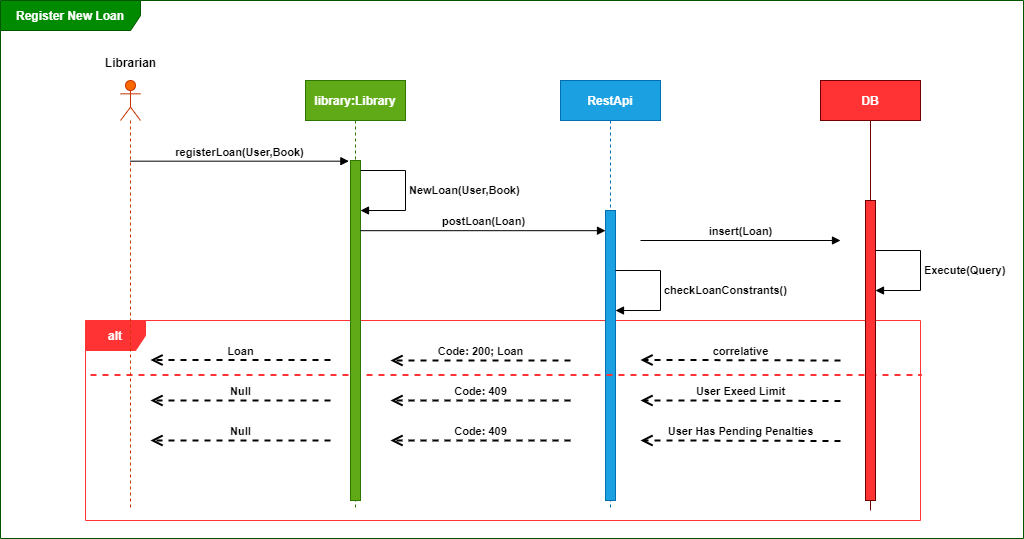

The diagram above was exported from draw.io. Its source (the exported page's mxGraphModel, read from the mxfile embedded in the PNG):
<mxGraphModel dx="1482" dy="750" grid="0" gridSize="10" guides="1" tooltips="1" connect="1" arrows="1" fold="1" page="0" pageScale="1" pageWidth="850" pageHeight="1100" background="#FFFFFF" math="0" shadow="0">
  <root>
    <mxCell id="0" />
    <mxCell id="1" parent="0" />
    <mxCell id="26" value="&lt;b&gt;&lt;font color=&quot;#ffffff&quot;&gt;Register New Loan&lt;/font&gt;&lt;/b&gt;" style="shape=umlFrame;whiteSpace=wrap;html=1;width=140;height=30;fillColor=#008a00;strokeColor=#005700;fontColor=#ffffff;" parent="1" vertex="1">
      <mxGeometry x="-40" y="80" width="1023" height="538" as="geometry" />
    </mxCell>
    <mxCell id="30" value="&lt;b&gt;alt&lt;/b&gt;" style="shape=umlFrame;whiteSpace=wrap;html=1;fontColor=#ffffff;fillColor=#FF3333;strokeColor=#FF3333;" parent="1" vertex="1">
      <mxGeometry x="45" y="400" width="835" height="200" as="geometry" />
    </mxCell>
    <mxCell id="2" value="&lt;b&gt;RestApi&lt;/b&gt;" style="shape=umlLifeline;perimeter=lifelinePerimeter;whiteSpace=wrap;html=1;container=1;collapsible=0;recursiveResize=0;outlineConnect=0;fillColor=#1ba1e2;fontColor=#ffffff;strokeColor=#006EAF;" parent="1" vertex="1">
      <mxGeometry x="520" y="160" width="100" height="430" as="geometry" />
    </mxCell>
    <mxCell id="18" value="" style="html=1;points=[];perimeter=orthogonalPerimeter;fillColor=#1ba1e2;fontColor=#ffffff;strokeColor=#006EAF;" parent="2" vertex="1">
      <mxGeometry x="45" y="130" width="10" height="290" as="geometry" />
    </mxCell>
    <mxCell id="46" value="&lt;span style=&quot;background-color: rgb(255 , 255 , 255)&quot;&gt;&lt;font color=&quot;#000000&quot;&gt;&lt;b&gt;checkLoanConstrants()&lt;br&gt;&lt;/b&gt;&lt;/font&gt;&lt;/span&gt;" style="edgeStyle=orthogonalEdgeStyle;html=1;align=left;spacingLeft=2;endArrow=block;rounded=0;strokeColor=#000000;" parent="2" edge="1">
      <mxGeometry relative="1" as="geometry">
        <mxPoint x="55" y="190.01999999999998" as="sourcePoint" />
        <Array as="points">
          <mxPoint x="100" y="190.01999999999998" />
          <mxPoint x="100" y="230.01999999999998" />
        </Array>
        <mxPoint x="55" y="230.01999999999998" as="targetPoint" />
      </mxGeometry>
    </mxCell>
    <mxCell id="31" value="" style="endArrow=none;dashed=1;html=1;strokeWidth=2;labelBackgroundColor=#FFFFFF;fontColor=#FFFFFF;fillColor=#e51400;strokeColor=#FF3333;" parent="2" edge="1">
      <mxGeometry width="50" height="50" relative="1" as="geometry">
        <mxPoint x="-470" y="294.5" as="sourcePoint" />
        <mxPoint x="361" y="294.5" as="targetPoint" />
      </mxGeometry>
    </mxCell>
    <mxCell id="3" value="&lt;b&gt;DB&lt;/b&gt;" style="shape=umlLifeline;perimeter=lifelinePerimeter;whiteSpace=wrap;html=1;container=1;collapsible=0;recursiveResize=0;outlineConnect=0;lifelineDashed=0;fillColor=#FF3333;fontColor=#ffffff;strokeColor=#6F0000;" parent="1" vertex="1">
      <mxGeometry x="780" y="160" width="100" height="430" as="geometry" />
    </mxCell>
    <mxCell id="21" value="" style="html=1;points=[];perimeter=orthogonalPerimeter;fillColor=#FF3333;fontColor=#ffffff;strokeColor=#6F0000;" parent="3" vertex="1">
      <mxGeometry x="45" y="120" width="10" height="300" as="geometry" />
    </mxCell>
    <mxCell id="38" value="&lt;span style=&quot;background-color: rgb(255 , 255 , 255)&quot;&gt;&lt;font color=&quot;#000000&quot;&gt;&lt;b&gt;Execute(Query)&lt;br&gt;&lt;/b&gt;&lt;/font&gt;&lt;/span&gt;" style="edgeStyle=orthogonalEdgeStyle;html=1;align=left;spacingLeft=2;endArrow=block;rounded=0;strokeColor=#000000;" parent="3" edge="1">
      <mxGeometry relative="1" as="geometry">
        <mxPoint x="55" y="170.01999999999998" as="sourcePoint" />
        <Array as="points">
          <mxPoint x="100" y="170.01999999999998" />
          <mxPoint x="100" y="210.01999999999998" />
        </Array>
        <mxPoint x="55" y="210.01999999999998" as="targetPoint" />
      </mxGeometry>
    </mxCell>
    <mxCell id="5" value="&lt;b&gt;library:Library&lt;/b&gt;" style="shape=umlLifeline;perimeter=lifelinePerimeter;whiteSpace=wrap;html=1;container=1;collapsible=0;recursiveResize=0;outlineConnect=0;fillColor=#60a917;fontColor=#ffffff;strokeColor=#2D7600;" parent="1" vertex="1">
      <mxGeometry x="265" y="160" width="100" height="430" as="geometry" />
    </mxCell>
    <mxCell id="14" style="edgeStyle=none;html=1;" parent="5" source="6" target="5" edge="1">
      <mxGeometry relative="1" as="geometry" />
    </mxCell>
    <mxCell id="6" value="" style="html=1;points=[];perimeter=orthogonalPerimeter;fillColor=#60a917;fontColor=#ffffff;strokeColor=#2D7600;" parent="5" vertex="1">
      <mxGeometry x="45" y="80" width="10" height="340" as="geometry" />
    </mxCell>
    <mxCell id="25" value="&lt;span style=&quot;background-color: rgb(255 , 255 , 255)&quot;&gt;&lt;font color=&quot;#000000&quot;&gt;&lt;b&gt;NewLoan(User,Book)&lt;br&gt;&lt;/b&gt;&lt;/font&gt;&lt;/span&gt;" style="edgeStyle=orthogonalEdgeStyle;html=1;align=left;spacingLeft=2;endArrow=block;rounded=0;strokeColor=#000000;" parent="5" edge="1">
      <mxGeometry relative="1" as="geometry">
        <mxPoint x="55" y="90.02000000000001" as="sourcePoint" />
        <Array as="points">
          <mxPoint x="100" y="90.02000000000001" />
          <mxPoint x="100" y="130.02" />
        </Array>
        <mxPoint x="55" y="130.02" as="targetPoint" />
      </mxGeometry>
    </mxCell>
    <mxCell id="9" value="" style="shape=umlLifeline;participant=umlActor;perimeter=lifelinePerimeter;whiteSpace=wrap;html=1;container=1;collapsible=0;recursiveResize=0;verticalAlign=top;spacingTop=36;outlineConnect=0;fillColor=#fa6800;fontColor=#000000;strokeColor=#C73500;" parent="1" vertex="1">
      <mxGeometry x="80" y="160" width="20" height="430" as="geometry" />
    </mxCell>
    <mxCell id="13" value="&lt;font color=&quot;#000000&quot;&gt;&lt;b&gt;&lt;span style=&quot;background-color: rgb(255 , 255 , 255)&quot;&gt;registerLoan(User,Book)&lt;/span&gt;&lt;/b&gt;&lt;/font&gt;" style="html=1;verticalAlign=bottom;endArrow=block;entryX=-0.162;entryY=0.002;entryDx=0;entryDy=0;entryPerimeter=0;strokeColor=#000000;align=center;" parent="1" source="9" target="6" edge="1">
      <mxGeometry width="80" relative="1" as="geometry">
        <mxPoint x="90" y="240" as="sourcePoint" />
        <mxPoint x="290" y="240" as="targetPoint" />
      </mxGeometry>
    </mxCell>
    <mxCell id="36" value="Librarian" style="text;html=1;align=center;verticalAlign=middle;resizable=0;points=[];autosize=1;strokeColor=none;fillColor=none;fontColor=#000000;fontStyle=1" parent="1" vertex="1">
      <mxGeometry x="59.5" y="133" width="61" height="18" as="geometry" />
    </mxCell>
    <mxCell id="19" value="&lt;span style=&quot;background-color: rgb(255 , 255 , 255)&quot;&gt;&lt;font color=&quot;#000000&quot;&gt;&lt;b&gt;postLoan(Loan)&lt;/b&gt;&lt;/font&gt;&lt;/span&gt;" style="html=1;verticalAlign=bottom;endArrow=block;strokeColor=#000000;exitX=0.65;exitY=0.416;exitDx=0;exitDy=0;exitPerimeter=0;" parent="1" target="18" edge="1">
      <mxGeometry relative="1" as="geometry">
        <mxPoint x="320" y="310.17599999999993" as="sourcePoint" />
        <mxPoint x="570" y="310" as="targetPoint" />
      </mxGeometry>
    </mxCell>
    <mxCell id="37" value="&lt;span style=&quot;background-color: rgb(255 , 255 , 255)&quot;&gt;&lt;font color=&quot;#000000&quot;&gt;&lt;b&gt;insert(Loan)&lt;/b&gt;&lt;/font&gt;&lt;/span&gt;" style="html=1;verticalAlign=bottom;endArrow=block;strokeColor=#000000;" parent="1" edge="1">
      <mxGeometry x="-0.004" relative="1" as="geometry">
        <mxPoint x="600" y="320" as="sourcePoint" />
        <mxPoint x="800" y="320" as="targetPoint" />
        <mxPoint as="offset" />
      </mxGeometry>
    </mxCell>
    <mxCell id="44" value="&lt;span style=&quot;background-color: rgb(255 , 255 , 255)&quot;&gt;&lt;font color=&quot;#000000&quot;&gt;&lt;b&gt;correlative&lt;/b&gt;&lt;/font&gt;&lt;/span&gt;" style="html=1;verticalAlign=bottom;endArrow=open;dashed=1;endSize=8;strokeColor=#000000;strokeWidth=2;" parent="1" edge="1">
      <mxGeometry relative="1" as="geometry">
        <mxPoint x="800" y="440" as="sourcePoint" />
        <mxPoint x="600" y="439.5" as="targetPoint" />
        <Array as="points">
          <mxPoint x="635" y="439.5" />
        </Array>
      </mxGeometry>
    </mxCell>
    <mxCell id="45" value="&lt;span style=&quot;background-color: rgb(255 , 255 , 255)&quot;&gt;&lt;font color=&quot;#000000&quot;&gt;&lt;b&gt;User Exeed Limit&lt;/b&gt;&lt;/font&gt;&lt;/span&gt;" style="html=1;verticalAlign=bottom;endArrow=open;dashed=1;endSize=8;strokeColor=#000000;strokeWidth=2;" parent="1" edge="1">
      <mxGeometry relative="1" as="geometry">
        <mxPoint x="800" y="480.5" as="sourcePoint" />
        <mxPoint x="600" y="480" as="targetPoint" />
        <Array as="points">
          <mxPoint x="635" y="480" />
        </Array>
      </mxGeometry>
    </mxCell>
    <mxCell id="47" value="&lt;span style=&quot;background-color: rgb(255 , 255 , 255)&quot;&gt;&lt;font color=&quot;#000000&quot;&gt;&lt;b&gt;User Has Pending Penalties&lt;/b&gt;&lt;/font&gt;&lt;/span&gt;" style="html=1;verticalAlign=bottom;endArrow=open;dashed=1;endSize=8;strokeColor=#000000;strokeWidth=2;" parent="1" edge="1">
      <mxGeometry relative="1" as="geometry">
        <mxPoint x="800" y="520.5" as="sourcePoint" />
        <mxPoint x="600" y="520" as="targetPoint" />
        <Array as="points">
          <mxPoint x="635" y="520" />
        </Array>
      </mxGeometry>
    </mxCell>
    <mxCell id="48" value="&lt;font color=&quot;#000000&quot;&gt;&lt;b style=&quot;background-color: rgb(255 , 255 , 255)&quot;&gt;Code: 409&lt;/b&gt;&lt;/font&gt;" style="html=1;verticalAlign=bottom;endArrow=open;dashed=1;endSize=8;strokeColor=#000000;strokeWidth=2;" parent="1" edge="1">
      <mxGeometry relative="1" as="geometry">
        <mxPoint x="350" y="480" as="targetPoint" />
        <mxPoint x="530" y="480" as="sourcePoint" />
        <Array as="points">
          <mxPoint x="375" y="480" />
        </Array>
      </mxGeometry>
    </mxCell>
    <mxCell id="49" value="&lt;font color=&quot;#000000&quot;&gt;&lt;b style=&quot;background-color: rgb(255 , 255 , 255)&quot;&gt;Code: 409&lt;/b&gt;&lt;/font&gt;" style="html=1;verticalAlign=bottom;endArrow=open;dashed=1;endSize=8;strokeColor=#000000;strokeWidth=2;" parent="1" edge="1">
      <mxGeometry relative="1" as="geometry">
        <mxPoint x="350" y="520" as="targetPoint" />
        <mxPoint x="530" y="520" as="sourcePoint" />
        <Array as="points">
          <mxPoint x="375" y="520" />
        </Array>
      </mxGeometry>
    </mxCell>
    <mxCell id="50" value="&lt;span style=&quot;background-color: rgb(255 , 255 , 255)&quot;&gt;&lt;font color=&quot;#000000&quot;&gt;&lt;b&gt;Code: 200; Loan&lt;/b&gt;&lt;/font&gt;&lt;/span&gt;" style="html=1;verticalAlign=bottom;endArrow=open;dashed=1;endSize=8;strokeColor=#000000;strokeWidth=2;" parent="1" edge="1">
      <mxGeometry relative="1" as="geometry">
        <mxPoint x="350" y="440" as="targetPoint" />
        <mxPoint x="530" y="440" as="sourcePoint" />
      </mxGeometry>
    </mxCell>
    <mxCell id="51" value="&lt;span style=&quot;background-color: rgb(255 , 255 , 255)&quot;&gt;&lt;font color=&quot;#000000&quot;&gt;&lt;b&gt;Loan&lt;/b&gt;&lt;/font&gt;&lt;/span&gt;" style="html=1;verticalAlign=bottom;endArrow=open;dashed=1;endSize=8;strokeColor=#000000;strokeWidth=2;" parent="1" edge="1">
      <mxGeometry relative="1" as="geometry">
        <mxPoint x="110" y="439.5" as="targetPoint" />
        <mxPoint x="290" y="439.5" as="sourcePoint" />
      </mxGeometry>
    </mxCell>
    <mxCell id="52" value="&lt;span style=&quot;background-color: rgb(255 , 255 , 255)&quot;&gt;&lt;font color=&quot;#000000&quot;&gt;&lt;b&gt;Null&lt;/b&gt;&lt;/font&gt;&lt;/span&gt;" style="html=1;verticalAlign=bottom;endArrow=open;dashed=1;endSize=8;strokeColor=#000000;strokeWidth=2;" parent="1" edge="1">
      <mxGeometry relative="1" as="geometry">
        <mxPoint x="110" y="480" as="targetPoint" />
        <mxPoint x="290" y="480" as="sourcePoint" />
      </mxGeometry>
    </mxCell>
    <mxCell id="53" value="&lt;span style=&quot;background-color: rgb(255 , 255 , 255)&quot;&gt;&lt;font color=&quot;#000000&quot;&gt;&lt;b&gt;Null&lt;/b&gt;&lt;/font&gt;&lt;/span&gt;" style="html=1;verticalAlign=bottom;endArrow=open;dashed=1;endSize=8;strokeColor=#000000;strokeWidth=2;" parent="1" edge="1">
      <mxGeometry relative="1" as="geometry">
        <mxPoint x="110" y="520" as="targetPoint" />
        <mxPoint x="290" y="520" as="sourcePoint" />
      </mxGeometry>
    </mxCell>
  </root>
</mxGraphModel>